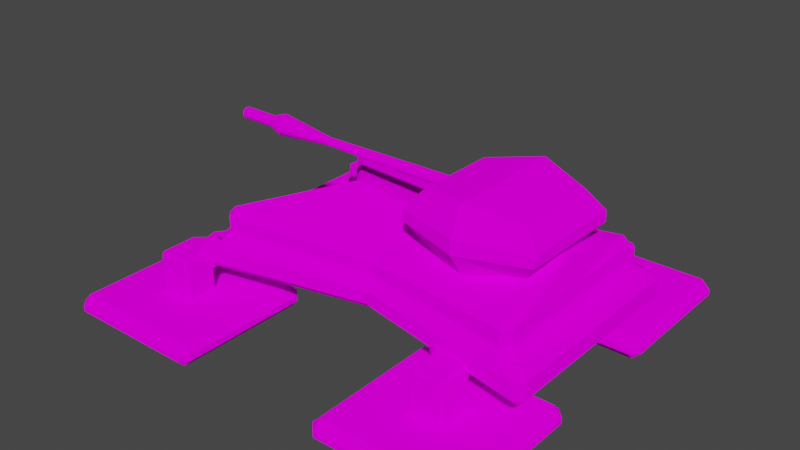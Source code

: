 # Source: tank_1.blend  (saved by Blender 2.90.8; exported with 4.5.12 LTS)
import bpy
from mathutils import Matrix  # noqa: F401  (used for matrix-valued properties, if any)

bpy.ops.wm.read_factory_settings(use_empty=True)
scene = bpy.context.scene
scene.name = 'Scene'

# ---- collections
col_collection = bpy.data.collections.new('Collection'); scene.collection.children.link(col_collection)

# ---- images (referenced by path relative to the original .blend; pixels are not part of the script)
import os
ASSET_DIR = os.environ.get("B2B_ASSET_DIR", "")  # directory of the original .blend (textures are referenced by path, not embedded)
HERE = os.path.dirname(os.path.abspath(__file__))  # packed textures are extracted next to this script under _unpacked/

def load_image(name, relpath, width, height, colorspace="sRGB"):
    """Load a texture the original file referenced (path relative to the .blend, or extracted next to this script)."""
    p = next((c for c in (os.path.join(HERE, relpath), os.path.join(ASSET_DIR, relpath)) if relpath and os.path.exists(c)), "")
    if p:
        img = bpy.data.images.load(p, check_existing=True)
        img.name = name
    else:  # same state as the original file: an image datablock whose file is absent (Cycles renders it pink)
        img = bpy.data.images.new(name, width, height)
        img.source = "FILE"
        img.filepath = "//" + (relpath or name)
    img.colorspace_settings.name = colorspace
    return img
img_texturecolorsquares_png = load_image('texturecolorsquares.png', 'texturecolorsquares.png', 1024, 1024, 'sRGB')

# ---- materials (node trees are filled in below, after node groups)
mat_material = bpy.data.materials.new('Material')
mat_material.alpha_threshold = 0.0
mat_material.line_color = (0.0, 0.0, 0.0, 1.0)

# ---- material node trees
mat_material.use_nodes = True; mat_material.node_tree.nodes.clear()
_N = mat_material.node_tree.nodes; _L = mat_material.node_tree.links
n0 = _N.new('ShaderNodeOutputMaterial'); n0.name = 'Material Output'; n0.location = (300, 300)
n1 = _N.new('ShaderNodeBsdfDiffuse'); n1.name = 'Diffuse BSDF'; n1.location = (10, 300)
n1.inputs[1].default_value = 0.4
n2 = _N.new('ShaderNodeTexImage'); n2.name = 'Image Texture'; n2.location = (-280, 280)
n2.image = img_texturecolorsquares_png
_L.new(n1.outputs[0], n0.inputs[0])
_L.new(n2.outputs[0], n1.inputs[0])
n0.is_active_output = True

# ---- world
world_world = bpy.data.worlds.new('World'); scene.world = world_world
world_world.use_nodes = True; world_world.node_tree.nodes.clear()
_N = world_world.node_tree.nodes; _L = world_world.node_tree.links
n0 = _N.new('ShaderNodeOutputWorld'); n0.name = 'World Output'; n0.location = (300, 300)
n1 = _N.new('ShaderNodeBackground'); n1.name = 'Background'; n1.location = (10, 300)
n1.inputs[0].default_value = (0.05088, 0.05088, 0.05088, 1.0)
_L.new(n1.outputs[0], n0.inputs[0])
n0.is_active_output = True
world_world.color = (0.05088, 0.05088, 0.05088)
world_world.use_sun_shadow = False
world_world.sun_shadow_jitter_overblur = 0.0

# ---- meshes
me_cube_001 = bpy.data.meshes.new('Cube.001')
me_cube_001.from_pydata([(-9.497, 2.886, -2.748), (-9.497, 2.502, -2.364), (-9.88, 2.886, -2.364), (-9.497, 2.502, -2.115), (-9.497, 2.886, -1.731), (-9.88, 2.886, -2.115), (-9.497, 8.741, -2.748), (-9.88, 8.741, -2.364), (-9.497, 9.124, -2.364), (-9.497, 8.741, -1.731), (-9.497, 9.124, -2.115), (-9.88, 8.741, -2.115), (-3.641, 2.886, -2.748), (-3.258, 2.886, -2.364), (-3.641, 2.502, -2.364), (-3.641, 2.886, -1.731), (-3.641, 2.502, -2.115), (-3.258, 2.886, -2.115), (-3.641, 8.741, -2.748), (-3.641, 9.124, -2.364), (-3.258, 8.741, -2.364), (-3.641, 8.741, -1.731), (-3.258, 8.741, -2.115), (-3.641, 9.124, -2.115), (-4.011, 3.486, -0.5454), (-5.571, 3.486, -0.5454), (-4.011, 3.486, 0.1811), (-5.571, 3.486, 0.1811), (-5.937, 5.034, -1.583), (-5.642, 4.886, -1.731), (-5.789, 5.181, -1.583), (-5.937, 6.593, -1.583), (-5.789, 6.445, -1.583), (-5.642, 6.741, -1.731), (-7.349, 6.445, -1.583), (-7.201, 6.593, -1.583), (-7.496, 6.741, -1.731), (-7.349, 5.181, -1.583), (-7.496, 4.886, -1.731), (-7.201, 5.034, -1.583), (-7.349, 5.181, -0.3978), (-7.349, 5.181, -0.693), (-7.201, 5.034, -0.693), (-7.22, 4.921, -0.5454), (-7.349, 6.445, -0.3978), (-7.201, 6.593, -0.3978), (-7.201, 6.593, -0.693), (-7.349, 6.445, -0.693), (-5.937, 5.034, -0.693), (-5.789, 5.181, -0.693), (-5.789, 5.181, -0.3978), (-5.66, 4.921, -0.5454), (-5.937, 6.593, -0.3978), (-5.789, 6.445, -0.3978), (-5.789, 6.445, -0.693), (-5.937, 6.593, -0.693), (-7.349, 5.181, 0.03344), (-7.22, 4.921, 0.1811), (-7.201, 5.181, 0.1811), (-7.349, 6.445, 0.03344), (-7.201, 6.445, 0.1811), (-7.201, 6.593, 0.03344), (-5.66, 4.921, 0.1811), (-5.789, 5.181, 0.03344), (-5.937, 5.181, 0.1811), (-5.937, 6.593, 0.03344), (-5.937, 6.445, 0.1811), (-5.789, 6.445, 0.03344)], [], [(14, 16, 3, 1), (20, 22, 17, 13), (9, 4, 38, 36), (34, 37, 41, 47), (2, 5, 11, 7), (8, 10, 23, 19), (0, 1, 2), (3, 4, 5), (6, 7, 8), (9, 10, 11), (12, 13, 14), (15, 16, 17), (18, 19, 20), (21, 22, 23), (6, 0, 2, 7), (1, 3, 5, 2), (4, 9, 11, 5), (10, 8, 7, 11), (18, 6, 8, 19), (9, 21, 23, 10), (22, 20, 19, 23), (12, 18, 20, 13), (21, 15, 17, 22), (16, 14, 13, 17), (0, 12, 14, 1), (15, 4, 3, 16), (6, 18, 12, 0), (30, 32, 54, 49), (4, 15, 29, 38), (31, 35, 46, 55), (52, 45, 61, 65), (44, 40, 56, 59), (39, 28, 48, 42), (21, 9, 36, 33), (62, 57, 27, 26), (50, 53, 67, 63), (57, 43, 25, 27), (51, 62, 26, 24), (25, 24, 26, 27), (66, 60, 58, 64), (43, 51, 24, 25), (28, 29, 30), (31, 32, 33), (34, 35, 36), (37, 38, 39), (40, 41, 42, 43), (44, 45, 46, 47), (48, 49, 50, 51), (52, 53, 54, 55), (56, 57, 58), (59, 60, 61), (62, 63, 64), (65, 66, 67), (37, 34, 36, 38), (28, 39, 38, 29), (35, 31, 33, 36), (32, 30, 29, 33), (40, 44, 47, 41), (51, 43, 42, 48), (45, 52, 55, 46), (53, 50, 49, 54), (34, 47, 46, 35), (54, 32, 31, 55), (39, 42, 41, 37), (48, 28, 30, 49), (58, 60, 59, 56), (64, 58, 57, 62), (60, 66, 65, 61), (66, 64, 63, 67), (50, 63, 62, 51), (56, 40, 43, 57), (44, 59, 61, 45), (67, 53, 52, 65), (15, 21, 33, 29)])
_uv = me_cube_001.uv_layers.new(name='UVMap')
_uv.uv.foreach_set('vector', [0.7204, 0.5285, 0.9243, 0.5285, 0.9243, 0.7324, 0.7204, 0.7324, 0.7204, 0.5285, 0.9243, 0.5285, 0.9243, 0.7324, 0.7204, 0.7324, 0.7204, 0.5285, 0.9243, 0.5285, 0.9243, 0.7324, 0.7204, 0.7324, 0.7204, 0.5285, 0.9243, 0.5285, 0.9243, 0.7324, 0.7204, 0.7324, 0.7204, 0.5285, 0.9243, 0.5285, 0.9243, 0.7324, 0.7204, 0.7324, 0.7204, 0.5285, 0.9243, 0.5285, 0.9243, 0.7324, 0.7204, 0.7324, 0.7204, 0.5285, 0.9243, 0.5285, 0.9243, 0.7324, 0.7204, 0.5285, 0.9243, 0.5285, 0.9243, 0.7324, 0.7204, 0.5285, 0.9243, 0.5285, 0.9243, 0.7324, 0.7204, 0.5285, 0.9243, 0.5285, 0.9243, 0.7324, 0.7204, 0.5285, 0.9243, 0.5285, 0.9243, 0.7324, 0.7204, 0.5285, 0.9243, 0.5285, 0.9243, 0.7324, 0.7204, 0.5285, 0.9243, 0.5285, 0.9243, 0.7324, 0.7204, 0.5285, 0.9243, 0.5285, 0.9243, 0.7324, 0.7204, 0.5285, 0.9243, 0.5285, 0.9243, 0.7324, 0.7204, 0.7324, 0.7204, 0.5285, 0.9243, 0.5285, 0.9243, 0.7324, 0.7204, 0.7324, 0.7204, 0.5285, 0.9243, 0.5285, 0.9243, 0.7324, 0.7204, 0.7324, 0.7204, 0.5285, 0.9243, 0.5285, 0.9243, 0.7324, 0.7204, 0.7324, 0.7204, 0.5285, 0.9243, 0.5285, 0.9243, 0.7324, 0.7204, 0.7324, 0.7204, 0.5285, 0.9243, 0.5285, 0.9243, 0.7324, 0.7204, 0.7324, 0.7204, 0.5285, 0.9243, 0.5285, 0.9243, 0.7324, 0.7204, 0.7324, 0.7204, 0.5285, 0.9243, 0.5285, 0.9243, 0.7324, 0.7204, 0.7324, 0.7204, 0.5285, 0.9243, 0.5285, 0.9243, 0.7324, 0.7204, 0.7324, 0.7204, 0.5285, 0.9243, 0.5285, 0.9243, 0.7324, 0.7204, 0.7324, 0.7204, 0.5285, 0.9243, 0.5285, 0.9243, 0.7324, 0.7204, 0.7324, 0.7204, 0.5285, 0.9243, 0.5285, 0.9243, 0.7324, 0.7204, 0.7324, 0.7204, 0.5285, 0.9243, 0.5285, 0.9243, 0.7324, 0.7204, 0.7324, 0.7204, 0.5285, 0.9243, 0.5285, 0.9243, 0.7324, 0.7204, 0.7324, 0.7204, 0.5285, 0.9243, 0.5285, 0.9243, 0.7324, 0.7204, 0.7324, 0.7204, 0.5285, 0.9243, 0.5285, 0.9243, 0.7324, 0.7204, 0.7324, 0.7204, 0.5285, 0.9243, 0.5285, 0.9243, 0.7324, 0.7204, 0.7324, 0.7204, 0.5285, 0.9243, 0.5285, 0.9243, 0.7324, 0.7204, 0.7324, 0.7204, 0.5285, 0.9243, 0.5285, 0.9243, 0.7324, 0.7204, 0.7324, 0.7204, 0.5285, 0.9243, 0.5285, 0.9243, 0.7324, 0.7204, 0.7324, 0.7204, 0.5285, 0.9243, 0.5285, 0.9243, 0.7324, 0.7204, 0.7324, 0.7204, 0.5285, 0.9243, 0.5285, 0.9243, 0.7324, 0.7204, 0.7324, 0.7204, 0.5285, 0.9243, 0.5285, 0.9243, 0.7324, 0.7204, 0.7324, 0.7204, 0.5285, 0.9243, 0.5285, 0.9243, 0.7324, 0.7204, 0.7324, 0.7204, 0.5285, 0.9243, 0.5285, 0.9243, 0.7324, 0.7204, 0.7324, 0.7204, 0.5285, 0.9243, 0.5285, 0.9243, 0.7324, 0.7204, 0.7324, 0.7204, 0.5285, 0.9243, 0.5285, 0.9243, 0.7324, 0.7204, 0.7324, 0.7204, 0.5285, 0.9243, 0.5285, 0.9243, 0.7324, 0.7204, 0.5285, 0.9243, 0.5285, 0.9243, 0.7324, 0.7204, 0.5285, 0.9243, 0.5285, 0.9243, 0.7324, 0.7204, 0.5285, 0.9243, 0.5285, 0.9243, 0.7324, 0.7204, 0.5285, 0.9243, 0.5285, 0.9243, 0.7324, 0.7204, 0.7324, 0.7204, 0.5285, 0.9243, 0.5285, 0.9243, 0.7324, 0.7204, 0.7324, 0.7204, 0.5285, 0.9243, 0.5285, 0.9243, 0.7324, 0.7204, 0.7324, 0.7204, 0.5285, 0.9243, 0.5285, 0.9243, 0.7324, 0.7204, 0.7324, 0.7204, 0.5285, 0.9243, 0.5285, 0.9243, 0.7324, 0.7204, 0.5285, 0.9243, 0.5285, 0.9243, 0.7324, 0.7204, 0.5285, 0.9243, 0.5285, 0.9243, 0.7324, 0.7204, 0.5285, 0.9243, 0.5285, 0.9243, 0.7324, 0.7204, 0.5285, 0.9243, 0.5285, 0.9243, 0.7324, 0.7204, 0.7324, 0.7204, 0.5285, 0.9243, 0.5285, 0.9243, 0.7324, 0.7204, 0.7324, 0.7204, 0.5285, 0.9243, 0.5285, 0.9243, 0.7324, 0.7204, 0.7324, 0.7204, 0.5285, 0.9243, 0.5285, 0.9243, 0.7324, 0.7204, 0.7324, 0.7204, 0.5285, 0.9243, 0.5285, 0.9243, 0.7324, 0.7204, 0.7324, 0.7204, 0.5285, 0.9243, 0.5285, 0.9243, 0.7324, 0.7204, 0.7324, 0.7204, 0.5285, 0.9243, 0.5285, 0.9243, 0.7324, 0.7204, 0.7324, 0.7204, 0.5285, 0.9243, 0.5285, 0.9243, 0.7324, 0.7204, 0.7324, 0.7204, 0.5285, 0.9243, 0.5285, 0.9243, 0.7324, 0.7204, 0.7324, 0.7204, 0.5285, 0.9243, 0.5285, 0.9243, 0.7324, 0.7204, 0.7324, 0.7204, 0.5285, 0.9243, 0.5285, 0.9243, 0.7324, 0.7204, 0.7324, 0.7204, 0.5285, 0.9243, 0.5285, 0.9243, 0.7324, 0.7204, 0.7324, 0.7204, 0.5285, 0.9243, 0.5285, 0.9243, 0.7324, 0.7204, 0.7324, 0.7204, 0.5285, 0.9243, 0.5285, 0.9243, 0.7324, 0.7204, 0.7324, 0.7204, 0.5285, 0.9243, 0.5285, 0.9243, 0.7324, 0.7204, 0.7324, 0.7204, 0.5285, 0.9243, 0.5285, 0.9243, 0.7324, 0.7204, 0.7324, 0.7204, 0.5285, 0.9243, 0.5285, 0.9243, 0.7324, 0.7204, 0.7324, 0.7204, 0.5285, 0.9243, 0.5285, 0.9243, 0.7324, 0.7204, 0.7324, 0.7204, 0.5285, 0.9243, 0.5285, 0.9243, 0.7324, 0.7204, 0.7324, 0.7204, 0.5285, 0.9243, 0.5285, 0.9243, 0.7324, 0.7204, 0.7324, 0.7204, 0.5285, 0.9243, 0.5285, 0.9243, 0.7324, 0.7204, 0.7324])
me_cube_001.materials.append(mat_material)
me_cube_001.use_remesh_fix_poles = True
me_cube_001.use_remesh_preserve_attributes = False
me_cube_001.use_mirror_vertex_groups = False
me_cube_001.update()
me_cube_002 = bpy.data.meshes.new('Cube.002')
me_cube_002.from_pydata([(-5.879, -5.131, -0.5434), (-5.879, -5.464, -0.2101), (-6.212, -5.131, -0.2101), (-5.879, -5.464, 0.5228), (-5.024, -5.131, 0.856), (-5.879, -4.871, 0.856), (-6.212, -5.131, 0.5228), (-5.879, 3.911, -0.5434), (-6.212, 3.911, -0.2101), (-5.879, 4.244, -0.2101), (-5.879, 3.651, 0.856), (-5.024, 3.911, 0.856), (-5.879, 4.244, 0.5228), (-6.212, 3.911, 0.5228), (9.395, -5.131, -0.5434), (9.728, -5.131, -0.2101), (9.395, -5.464, -0.2101), (9.395, -4.871, 0.856), (8.54, -5.131, 0.856), (9.395, -5.464, 0.5228), (9.728, -5.131, 0.5228), (9.395, 3.911, -0.5434), (9.395, 4.244, -0.2101), (9.728, 3.911, -0.2101), (8.54, 3.911, 0.856), (9.395, 3.651, 0.856), (9.728, 3.911, 0.5228), (9.395, 4.244, 0.5228), (-5.198, -4.513, 1.189), (-5.531, -4.659, 0.856), (-5.104, -5.18, 0.856), (-4.865, -4.846, 1.189), (-5.198, 3.293, 1.189), (-4.865, 3.626, 1.189), (-5.104, 3.96, 0.856), (-5.531, 3.439, 0.856), (8.381, 3.626, 1.189), (8.714, 3.293, 1.189), (9.047, 3.439, 0.856), (8.62, 3.96, 0.856), (8.714, -4.513, 1.189), (8.381, -4.846, 1.189), (8.62, -5.18, 0.856), (9.047, -4.659, 0.856), (-5.198, -4.513, 1.878), (-4.865, -4.846, 1.878), (-4.865, -4.513, 2.211), (-5.198, 3.293, 1.878), (-4.865, 3.293, 2.211), (-4.865, 3.626, 1.878), (8.381, 3.626, 1.878), (8.381, 3.293, 2.211), (8.714, 3.293, 1.878), (8.714, -4.513, 1.878), (8.381, -4.513, 2.211), (8.381, -4.846, 1.878), (-2.626, -0.5544, -0.5434), (-2.96, -0.5544, -0.2101), (-2.626, -0.5576, 0.856), (-2.96, -0.5544, 0.5228), (9.395, -0.5544, -0.5434), (9.728, -0.5544, -0.2101), (9.395, -0.5576, 0.856), (9.728, -0.5544, 0.5228), (-1.946, -0.562, 1.189), (-2.279, -0.5602, 0.856), (8.714, -0.562, 1.189), (9.047, -0.5602, 0.856), (-1.612, -0.562, 2.954), (-1.946, -0.562, 1.878), (8.381, -0.562, 2.954), (8.714, -0.562, 1.878), (1.805, 2.736, -0.1719), (1.805, 2.983, 0.07469), (1.805, 2.736, 0.8636), (1.805, 2.983, 0.617), (1.805, -3.953, -0.1719), (1.805, -4.2, 0.07469), (1.805, -3.953, 0.8636), (1.805, -4.2, 0.617), (1.805, 2.526, 1.11), (1.805, 2.773, 0.8636), (1.805, -3.743, 1.11), (1.805, -3.99, 0.8636), (1.805, 2.28, 1.866), (1.805, 2.526, 1.62), (1.805, -3.496, 1.866), (1.805, -3.743, 1.62), (3.008, -0.5673, -0.1719), (3.008, -0.573, 2.416)], [], [(77, 79, 3, 1), (74, 11, 34, 81), (62, 25, 38, 67), (58, 5, 29, 65), (57, 59, 13, 8), (64, 28, 44, 69), (89, 68, 46, 86), (78, 18, 42, 83), (73, 75, 27, 22), (61, 63, 20, 15), (82, 41, 55, 87), (80, 33, 49, 85), (66, 37, 52, 71), (0, 1, 2), (3, 4, 5, 6), (7, 8, 9), (10, 11, 12, 13), (14, 15, 16), (17, 18, 19, 20), (21, 22, 23), (24, 25, 26, 27), (28, 29, 30, 31), (32, 33, 34, 35), (36, 37, 38, 39), (40, 41, 42, 43), (44, 45, 46), (47, 48, 49), (50, 51, 52), (53, 54, 55), (56, 0, 2, 57), (1, 3, 6, 2), (58, 10, 13, 59), (12, 9, 8, 13), (72, 7, 9, 73), (74, 24, 27, 75), (26, 23, 22, 27), (60, 21, 23, 61), (62, 17, 20, 63), (19, 16, 15, 20), (76, 14, 16, 77), (78, 4, 3, 79), (64, 32, 35, 65), (80, 36, 39, 81), (66, 40, 43, 67), (82, 31, 30, 83), (24, 39, 38, 25), (42, 18, 17, 43), (4, 30, 29, 5), (34, 11, 10, 35), (68, 48, 47, 69), (84, 51, 50, 85), (70, 54, 53, 71), (86, 46, 45, 87), (36, 50, 52, 37), (55, 41, 40, 53), (31, 45, 44, 28), (49, 33, 32, 47), (88, 60, 14, 76), (72, 21, 60, 88), (51, 70, 71, 52), (46, 68, 69, 44), (37, 66, 67, 38), (28, 64, 65, 29), (25, 62, 63, 26), (14, 60, 61, 15), (5, 58, 59, 6), (7, 56, 57, 8), (40, 66, 71, 53), (23, 26, 63, 61), (84, 48, 68, 89), (32, 64, 69, 47), (2, 6, 59, 57), (10, 58, 65, 35), (17, 62, 67, 43), (51, 84, 89, 70), (7, 72, 88, 56), (56, 88, 76, 0), (54, 86, 87, 55), (48, 84, 85, 49), (41, 82, 83, 42), (33, 80, 81, 34), (18, 78, 79, 19), (0, 76, 77, 1), (11, 74, 75, 12), (21, 72, 73, 22), (36, 80, 85, 50), (31, 82, 87, 45), (9, 12, 75, 73), (4, 78, 83, 30), (70, 89, 86, 54), (24, 74, 81, 39), (16, 19, 79, 77)])
_uv = me_cube_002.uv_layers.new(name='UVMap')
_uv.uv.foreach_set('vector', [0.7866, 0.5815, 0.9829, 0.5815, 0.9829, 0.7779, 0.7866, 0.7779, 0.7866, 0.5815, 0.9829, 0.5815, 0.9829, 0.7779, 0.7866, 0.7779, 0.7866, 0.5815, 0.9829, 0.5815, 0.9829, 0.7779, 0.7866, 0.7779, 0.7866, 0.5815, 0.9829, 0.5815, 0.9829, 0.7779, 0.7866, 0.7779, 0.7866, 0.5815, 0.9829, 0.5815, 0.9829, 0.7779, 0.7866, 0.7779, 0.7866, 0.5815, 0.9829, 0.5815, 0.9829, 0.7779, 0.7866, 0.7779, 0.7866, 0.5815, 0.9829, 0.5815, 0.9829, 0.7779, 0.7866, 0.7779, 0.7866, 0.5815, 0.9829, 0.5815, 0.9829, 0.7779, 0.7866, 0.7779, 0.7866, 0.5815, 0.9829, 0.5815, 0.9829, 0.7779, 0.7866, 0.7779, 0.7866, 0.5815, 0.9829, 0.5815, 0.9829, 0.7779, 0.7866, 0.7779, 0.7866, 0.5815, 0.9829, 0.5815, 0.9829, 0.7779, 0.7866, 0.7779, 0.7866, 0.5815, 0.9829, 0.5815, 0.9829, 0.7779, 0.7866, 0.7779, 0.7866, 0.5815, 0.9829, 0.5815, 0.9829, 0.7779, 0.7866, 0.7779, 0.7866, 0.5815, 0.9829, 0.5815, 0.9829, 0.7779, 0.7866, 0.5815, 0.9829, 0.5815, 0.9829, 0.7779, 0.7866, 0.7779, 0.7866, 0.5815, 0.9829, 0.5815, 0.9829, 0.7779, 0.7866, 0.5815, 0.9829, 0.5815, 0.9829, 0.7779, 0.7866, 0.7779, 0.7866, 0.5815, 0.9829, 0.5815, 0.9829, 0.7779, 0.7866, 0.5815, 0.9829, 0.5815, 0.9829, 0.7779, 0.7866, 0.7779, 0.7866, 0.5815, 0.9829, 0.5815, 0.9829, 0.7779, 0.7866, 0.5815, 0.9829, 0.5815, 0.9829, 0.7779, 0.7866, 0.7779, 0.7866, 0.5815, 0.9829, 0.5815, 0.9829, 0.7779, 0.7866, 0.7779, 0.7866, 0.5815, 0.9829, 0.5815, 0.9829, 0.7779, 0.7866, 0.7779, 0.7866, 0.5815, 0.9829, 0.5815, 0.9829, 0.7779, 0.7866, 0.7779, 0.7866, 0.5815, 0.9829, 0.5815, 0.9829, 0.7779, 0.7866, 0.7779, 0.7866, 0.5815, 0.9829, 0.5815, 0.9829, 0.7779, 0.7866, 0.5815, 0.9829, 0.5815, 0.9829, 0.7779, 0.7866, 0.5815, 0.9829, 0.5815, 0.9829, 0.7779, 0.7866, 0.5815, 0.9829, 0.5815, 0.9829, 0.7779, 0.7866, 0.5815, 0.9829, 0.5815, 0.9829, 0.7779, 0.7866, 0.7779, 0.7866, 0.5815, 0.9829, 0.5815, 0.9829, 0.7779, 0.7866, 0.7779, 0.7866, 0.5815, 0.9829, 0.5815, 0.9829, 0.7779, 0.7866, 0.7779, 0.7866, 0.5815, 0.9829, 0.5815, 0.9829, 0.7779, 0.7866, 0.7779, 0.7866, 0.5815, 0.9829, 0.5815, 0.9829, 0.7779, 0.7866, 0.7779, 0.7866, 0.5815, 0.9829, 0.5815, 0.9829, 0.7779, 0.7866, 0.7779, 0.7866, 0.5815, 0.9829, 0.5815, 0.9829, 0.7779, 0.7866, 0.7779, 0.7866, 0.5815, 0.9829, 0.5815, 0.9829, 0.7779, 0.7866, 0.7779, 0.7866, 0.5815, 0.9829, 0.5815, 0.9829, 0.7779, 0.7866, 0.7779, 0.7866, 0.5815, 0.9829, 0.5815, 0.9829, 0.7779, 0.7866, 0.7779, 0.7866, 0.5815, 0.9829, 0.5815, 0.9829, 0.7779, 0.7866, 0.7779, 0.7866, 0.5815, 0.9829, 0.5815, 0.9829, 0.7779, 0.7866, 0.7779, 0.7866, 0.5815, 0.9829, 0.5815, 0.9829, 0.7779, 0.7866, 0.7779, 0.7866, 0.5815, 0.9829, 0.5815, 0.9829, 0.7779, 0.7866, 0.7779, 0.7866, 0.5815, 0.9829, 0.5815, 0.9829, 0.7779, 0.7866, 0.7779, 0.7866, 0.5815, 0.9829, 0.5815, 0.9829, 0.7779, 0.7866, 0.7779, 0.7866, 0.5815, 0.9829, 0.5815, 0.9829, 0.7779, 0.7866, 0.7779, 0.7866, 0.5815, 0.9829, 0.5815, 0.9829, 0.7779, 0.7866, 0.7779, 0.7866, 0.5815, 0.9829, 0.5815, 0.9829, 0.7779, 0.7866, 0.7779, 0.7866, 0.5815, 0.9829, 0.5815, 0.9829, 0.7779, 0.7866, 0.7779, 0.7866, 0.5815, 0.9829, 0.5815, 0.9829, 0.7779, 0.7866, 0.7779, 0.7866, 0.5815, 0.9829, 0.5815, 0.9829, 0.7779, 0.7866, 0.7779, 0.7866, 0.5815, 0.9829, 0.5815, 0.9829, 0.7779, 0.7866, 0.7779, 0.7866, 0.5815, 0.9829, 0.5815, 0.9829, 0.7779, 0.7866, 0.7779, 0.7866, 0.5815, 0.9829, 0.5815, 0.9829, 0.7779, 0.7866, 0.7779, 0.7866, 0.5815, 0.9829, 0.5815, 0.9829, 0.7779, 0.7866, 0.7779, 0.7866, 0.5815, 0.9829, 0.5815, 0.9829, 0.7779, 0.7866, 0.7779, 0.7866, 0.5815, 0.9829, 0.5815, 0.9829, 0.7779, 0.7866, 0.7779, 0.7866, 0.5815, 0.9829, 0.5815, 0.9829, 0.7779, 0.7866, 0.7779, 0.7866, 0.5815, 0.9829, 0.5815, 0.9829, 0.7779, 0.7866, 0.7779, 0.7866, 0.5815, 0.9829, 0.5815, 0.9829, 0.7779, 0.7866, 0.7779, 0.7866, 0.5815, 0.9829, 0.5815, 0.9829, 0.7779, 0.7866, 0.7779, 0.7866, 0.5815, 0.9829, 0.5815, 0.9829, 0.7779, 0.7866, 0.7779, 0.7866, 0.5815, 0.9829, 0.5815, 0.9829, 0.7779, 0.7866, 0.7779, 0.7866, 0.5815, 0.9829, 0.5815, 0.9829, 0.7779, 0.7866, 0.7779, 0.7866, 0.5815, 0.9829, 0.5815, 0.9829, 0.7779, 0.7866, 0.7779, 0.7866, 0.5815, 0.9829, 0.5815, 0.9829, 0.7779, 0.7866, 0.7779, 0.7866, 0.5815, 0.9829, 0.5815, 0.9829, 0.7779, 0.7866, 0.7779, 0.7866, 0.5815, 0.9829, 0.5815, 0.9829, 0.7779, 0.7866, 0.7779, 0.7866, 0.5815, 0.9829, 0.5815, 0.9829, 0.7779, 0.7866, 0.7779, 0.7866, 0.5815, 0.9829, 0.5815, 0.9829, 0.7779, 0.7866, 0.7779, 0.7866, 0.5815, 0.9829, 0.5815, 0.9829, 0.7779, 0.7866, 0.7779, 0.7866, 0.5815, 0.9829, 0.5815, 0.9829, 0.7779, 0.7866, 0.7779, 0.7866, 0.5815, 0.9829, 0.5815, 0.9829, 0.7779, 0.7866, 0.7779, 0.7866, 0.5815, 0.9829, 0.5815, 0.9829, 0.7779, 0.7866, 0.7779, 0.7866, 0.5815, 0.9829, 0.5815, 0.9829, 0.7779, 0.7866, 0.7779, 0.7866, 0.5815, 0.9829, 0.5815, 0.9829, 0.7779, 0.7866, 0.7779, 0.7866, 0.5815, 0.9829, 0.5815, 0.9829, 0.7779, 0.7866, 0.7779, 0.7866, 0.5815, 0.9829, 0.5815, 0.9829, 0.7779, 0.7866, 0.7779, 0.7866, 0.5815, 0.9829, 0.5815, 0.9829, 0.7779, 0.7866, 0.7779, 0.7866, 0.5815, 0.9829, 0.5815, 0.9829, 0.7779, 0.7866, 0.7779, 0.7866, 0.5815, 0.9829, 0.5815, 0.9829, 0.7779, 0.7866, 0.7779, 0.7866, 0.5815, 0.9829, 0.5815, 0.9829, 0.7779, 0.7866, 0.7779, 0.7866, 0.5815, 0.9829, 0.5815, 0.9829, 0.7779, 0.7866, 0.7779, 0.7866, 0.5815, 0.9829, 0.5815, 0.9829, 0.7779, 0.7866, 0.7779, 0.7866, 0.5815, 0.9829, 0.5815, 0.9829, 0.7779, 0.7866, 0.7779, 0.7866, 0.5815, 0.9829, 0.5815, 0.9829, 0.7779, 0.7866, 0.7779, 0.7866, 0.5815, 0.9829, 0.5815, 0.9829, 0.7779, 0.7866, 0.7779, 0.7866, 0.5815, 0.9829, 0.5815, 0.9829, 0.7779, 0.7866, 0.7779, 0.7866, 0.5815, 0.9829, 0.5815, 0.9829, 0.7779, 0.7866, 0.7779, 0.7866, 0.5815, 0.9829, 0.5815, 0.9829, 0.7779, 0.7866, 0.7779, 0.7866, 0.5815, 0.9829, 0.5815, 0.9829, 0.7779, 0.7866, 0.7779, 0.7866, 0.5815, 0.9829, 0.5815, 0.9829, 0.7779, 0.7866, 0.7779])
me_cube_002.materials.append(mat_material)
me_cube_002.use_remesh_fix_poles = True
me_cube_002.use_remesh_preserve_attributes = False
me_cube_002.use_mirror_vertex_groups = False
me_cube_002.update()
me_cube_003 = bpy.data.meshes.new('Cube.003')
me_cube_003.from_pydata([(3.927, -1.882, 2.329), (2.59, -2.967, 3.39), (3.927, 0.6598, 2.329), (2.59, 1.745, 3.39), (7.059, -1.882, 2.329), (8.396, -2.967, 3.39), (7.059, 0.6598, 2.329), (8.396, 1.745, 3.39), (3.454, 1.044, 2.329), (3.454, -2.266, 2.329), (2.59, -2.967, 3.39), (2.59, 1.745, 3.39), (7.532, 1.044, 2.329), (8.396, 1.745, 3.39), (7.532, -2.266, 2.329), (8.396, -2.967, 3.39), (2.59, -2.967, 3.859), (2.59, 1.745, 3.859), (8.396, 1.745, 3.859), (8.396, -2.967, 3.859), (3.197, -2.475, 4.682), (3.197, 1.252, 4.682), (7.79, 1.252, 4.682), (7.79, -2.475, 4.682), (-3.255, -0.6156, 4.036), (6.861, -0.6154, 3.866), (-3.255, -0.6506, 4.04), (6.861, -0.6775, 3.872), (-3.255, -0.6843, 4.05), (6.861, -0.7371, 3.89), (-3.255, -0.7154, 4.066), (6.861, -0.7921, 3.919), (-3.255, -0.7426, 4.089), (6.861, -0.8403, 3.959), (-3.255, -0.765, 4.116), (6.861, -0.8799, 4.007), (-3.255, -0.7816, 4.147), (6.861, -0.9093, 4.062), (-3.255, -0.7918, 4.181), (6.861, -0.9274, 4.122), (-3.255, -0.7952, 4.216), (6.861, -0.9335, 4.184), (-3.255, -0.7918, 4.251), (6.861, -0.9274, 4.246), (-3.255, -0.7816, 4.285), (6.861, -0.9093, 4.305), (-3.255, -0.765, 4.316), (6.861, -0.8799, 4.36), (-3.255, -0.7426, 4.343), (6.861, -0.8403, 4.409), (-3.255, -0.7154, 4.365), (6.861, -0.7921, 4.448), (-3.255, -0.6843, 4.382), (6.861, -0.7371, 4.478), (-3.255, -0.6506, 4.392), (6.861, -0.6775, 4.496), (-3.255, -0.6156, 4.395), (6.861, -0.6154, 4.502), (-3.255, -0.5805, 4.392), (6.861, -0.5534, 4.496), (-3.255, -0.5468, 4.382), (6.861, -0.4937, 4.478), (-3.255, -0.5158, 4.365), (6.861, -0.4387, 4.448), (-3.255, -0.4885, 4.343), (6.861, -0.3905, 4.409), (-3.255, -0.4662, 4.316), (6.861, -0.3509, 4.36), (-3.255, -0.4496, 4.285), (6.861, -0.3215, 4.305), (-3.255, -0.4394, 4.251), (6.861, -0.3034, 4.246), (-3.255, -0.4359, 4.216), (6.861, -0.2973, 4.184), (-3.255, -0.4394, 4.181), (6.861, -0.3034, 4.122), (-3.255, -0.4496, 4.147), (6.861, -0.3215, 4.062), (-3.255, -0.4662, 4.116), (6.861, -0.3509, 4.007), (-3.255, -0.4885, 4.089), (6.861, -0.3905, 3.959), (-3.255, -0.5158, 4.066), (6.861, -0.4387, 3.919), (-3.255, -0.5468, 4.05), (6.861, -0.4937, 3.89), (-3.255, -0.5805, 4.04), (6.861, -0.5534, 3.872), (-5.884, -0.6158, 3.809), (-5.884, -0.7061, 3.818), (-5.884, -0.7928, 3.844), (-5.884, -0.8728, 3.887), (-5.884, -0.9429, 3.944), (-5.884, -1.0, 4.014), (-5.884, -1.043, 4.094), (-5.884, -1.069, 4.181), (-5.884, -1.078, 4.271), (-5.884, -1.069, 4.362), (-5.884, -1.043, 4.448), (-5.884, -1.0, 4.528), (-5.884, -0.9429, 4.598), (-5.884, -0.8728, 4.656), (-5.884, -0.7928, 4.699), (-5.884, -0.7061, 4.725), (-5.884, -0.6158, 4.734), (-5.884, -0.5256, 4.725), (-5.884, -0.4389, 4.699), (-5.884, -0.3589, 4.656), (-5.884, -0.2888, 4.598), (-5.884, -0.2313, 4.528), (-5.884, -0.1886, 4.448), (-5.884, -0.1622, 4.362), (-5.884, -0.1534, 4.271), (-5.884, -0.1622, 4.181), (-5.884, -0.1886, 4.094), (-5.884, -0.2313, 4.014), (-5.884, -0.2888, 3.944), (-5.884, -0.3589, 3.887), (-5.884, -0.4389, 3.844), (-5.884, -0.5256, 3.818), (-6.48, -0.6158, 4.016), (-6.48, -0.6657, 4.021), (-6.48, -0.7136, 4.035), (-6.48, -0.7577, 4.059), (-6.48, -0.7965, 4.091), (-6.48, -0.8282, 4.129), (-6.48, -0.8518, 4.174), (-6.48, -0.8664, 4.221), (-6.48, -0.8713, 4.271), (-6.48, -0.8664, 4.321), (-6.48, -0.8518, 4.369), (-6.48, -0.8282, 4.413), (-6.48, -0.7965, 4.452), (-6.48, -0.7577, 4.484), (-6.48, -0.7136, 4.507), (-6.48, -0.6657, 4.522), (-6.48, -0.6158, 4.527), (-6.48, -0.566, 4.522), (-6.48, -0.5181, 4.507), (-6.48, -0.4739, 4.484), (-6.48, -0.4352, 4.452), (-6.48, -0.4035, 4.413), (-6.48, -0.3799, 4.369), (-6.48, -0.3653, 4.321), (-6.48, -0.3604, 4.271), (-6.48, -0.3653, 4.221), (-6.48, -0.3799, 4.174), (-6.48, -0.4035, 4.129), (-6.48, -0.4352, 4.091), (-6.48, -0.4739, 4.059), (-6.48, -0.5181, 4.035), (-6.48, -0.566, 4.021), (-8.101, -0.6158, 4.016), (-8.101, -0.6657, 4.021), (-8.101, -0.7136, 4.035), (-8.101, -0.7577, 4.059), (-8.101, -0.7965, 4.091), (-8.101, -0.8282, 4.129), (-8.101, -0.8518, 4.174), (-8.101, -0.8664, 4.221), (-8.101, -0.8713, 4.271), (-8.101, -0.8664, 4.321), (-8.101, -0.8518, 4.369), (-8.101, -0.8282, 4.413), (-8.101, -0.7965, 4.452), (-8.101, -0.7577, 4.484), (-8.101, -0.7136, 4.507), (-8.101, -0.6657, 4.522), (-8.101, -0.6158, 4.527), (-8.101, -0.566, 4.522), (-8.101, -0.5181, 4.507), (-8.101, -0.4739, 4.484), (-8.101, -0.4352, 4.452), (-8.101, -0.4035, 4.413), (-8.101, -0.3799, 4.369), (-8.101, -0.3653, 4.321), (-8.101, -0.3604, 4.271), (-8.101, -0.3653, 4.221), (-8.101, -0.3799, 4.174), (-8.101, -0.4035, 4.129), (-8.101, -0.4352, 4.091), (-8.101, -0.4739, 4.059), (-8.101, -0.5181, 4.035), (-8.101, -0.566, 4.021), (5.493, 1.697, 1.841), (5.493, 2.674, 3.321), (5.493, -2.919, 1.841), (5.493, -3.897, 3.321), (5.493, 2.674, 3.976), (5.493, -3.897, 3.976), (5.493, 1.988, 5.123), (5.493, -3.21, 5.123)], [], [(0, 2, 3, 1), (2, 6, 7, 3), (6, 4, 5, 7), (4, 0, 1, 5), (2, 0, 4, 6), (7, 5, 1, 3), (9, 10, 11, 8), (184, 185, 13, 12), (12, 13, 15, 14), (186, 187, 10, 9), (184, 12, 14, 186), (15, 13, 18, 19), (189, 19, 23, 191), (11, 10, 16, 17), (187, 15, 19, 189), (185, 11, 17, 188), (190, 21, 20, 191), (188, 17, 21, 190), (19, 18, 22, 23), (17, 16, 20, 21), (24, 25, 27, 26), (26, 27, 29, 28), (28, 29, 31, 30), (30, 31, 33, 32), (32, 33, 35, 34), (34, 35, 37, 36), (36, 37, 39, 38), (38, 39, 41, 40), (40, 41, 43, 42), (42, 43, 45, 44), (44, 45, 47, 46), (46, 47, 49, 48), (48, 49, 51, 50), (50, 51, 53, 52), (52, 53, 55, 54), (54, 55, 57, 56), (56, 57, 59, 58), (58, 59, 61, 60), (60, 61, 63, 62), (62, 63, 65, 64), (64, 65, 67, 66), (66, 67, 69, 68), (68, 69, 71, 70), (70, 71, 73, 72), (72, 73, 75, 74), (74, 75, 77, 76), (76, 77, 79, 78), (78, 79, 81, 80), (80, 81, 83, 82), (82, 83, 85, 84), (27, 25, 87, 85, 83, 81, 79, 77, 75, 73, 71, 69, 67, 65, 63, 61, 59, 57, 55, 53, 51, 49, 47, 45, 43, 41, 39, 37, 35, 33, 31, 29), (84, 85, 87, 86), (86, 87, 25, 24), (26, 28, 90, 89), (103, 104, 136, 135), (44, 46, 99, 98), (62, 64, 108, 107), (80, 82, 117, 116), (36, 38, 95, 94), (54, 56, 104, 103), (72, 74, 113, 112), (28, 30, 91, 90), (46, 48, 100, 99), (64, 66, 109, 108), (82, 84, 118, 117), (38, 40, 96, 95), (56, 58, 105, 104), (74, 76, 114, 113), (30, 32, 92, 91), (48, 50, 101, 100), (66, 68, 110, 109), (84, 86, 119, 118), (40, 42, 97, 96), (58, 60, 106, 105), (76, 78, 115, 114), (32, 34, 93, 92), (50, 52, 102, 101), (68, 70, 111, 110), (24, 26, 89, 88), (86, 24, 88, 119), (42, 44, 98, 97), (60, 62, 107, 106), (78, 80, 116, 115), (34, 36, 94, 93), (52, 54, 103, 102), (70, 72, 112, 111), (138, 139, 171, 170), (90, 91, 123, 122), (117, 118, 150, 149), (104, 105, 137, 136), (91, 92, 124, 123), (118, 119, 151, 150), (105, 106, 138, 137), (92, 93, 125, 124), (119, 88, 120, 151), (106, 107, 139, 138), (93, 94, 126, 125), (107, 108, 140, 139), (94, 95, 127, 126), (108, 109, 141, 140), (95, 96, 128, 127), (109, 110, 142, 141), (96, 97, 129, 128), (110, 111, 143, 142), (97, 98, 130, 129), (111, 112, 144, 143), (98, 99, 131, 130), (112, 113, 145, 144), (99, 100, 132, 131), (113, 114, 146, 145), (100, 101, 133, 132), (114, 115, 147, 146), (101, 102, 134, 133), (88, 89, 121, 120), (115, 116, 148, 147), (102, 103, 135, 134), (89, 90, 122, 121), (116, 117, 149, 148), (152, 153, 154, 155, 156, 157, 158, 159, 160, 161, 162, 163, 164, 165, 166, 167, 168, 169, 170, 171, 172, 173, 174, 175, 176, 177, 178, 179, 180, 181, 182, 183), (125, 126, 158, 157), (139, 140, 172, 171), (126, 127, 159, 158), (140, 141, 173, 172), (127, 128, 160, 159), (141, 142, 174, 173), (128, 129, 161, 160), (142, 143, 175, 174), (129, 130, 162, 161), (143, 144, 176, 175), (130, 131, 163, 162), (144, 145, 177, 176), (131, 132, 164, 163), (145, 146, 178, 177), (132, 133, 165, 164), (146, 147, 179, 178), (133, 134, 166, 165), (120, 121, 153, 152), (147, 148, 180, 179), (134, 135, 167, 166), (121, 122, 154, 153), (148, 149, 181, 180), (135, 136, 168, 167), (122, 123, 155, 154), (149, 150, 182, 181), (136, 137, 169, 168), (123, 124, 156, 155), (150, 151, 183, 182), (137, 138, 170, 169), (124, 125, 157, 156), (151, 120, 152, 183), (18, 188, 190, 22), (22, 190, 191, 23), (13, 185, 188, 18), (10, 187, 189, 16), (16, 189, 191, 20), (8, 184, 186, 9), (14, 15, 187, 186), (8, 11, 185, 184)])
_uv = me_cube_003.uv_layers.new(name='UVMap')
_uv.uv.foreach_set('vector', [0.7666, 0.5604, 0.9697, 0.5604, 0.9697, 0.7635, 0.7666, 0.7635, 0.7666, 0.5604, 0.9697, 0.5604, 0.9697, 0.7635, 0.7666, 0.7635, 0.7666, 0.5604, 0.9697, 0.5604, 0.9697, 0.7635, 0.7666, 0.7635, 0.7666, 0.5604, 0.9697, 0.5604, 0.9697, 0.7635, 0.7666, 0.7635, 0.7666, 0.5604, 0.9697, 0.5604, 0.9697, 0.7635, 0.7666, 0.7635, 0.7666, 0.5604, 0.9697, 0.5604, 0.9697, 0.7635, 0.7666, 0.7635, 0.7666, 0.5604, 0.9697, 0.5604, 0.9697, 0.7635, 0.7666, 0.7635, 0.7666, 0.5604, 0.9697, 0.5604, 0.9697, 0.7635, 0.7666, 0.7635, 0.7666, 0.5604, 0.9697, 0.5604, 0.9697, 0.7635, 0.7666, 0.7635, 0.7666, 0.5604, 0.9697, 0.5604, 0.9697, 0.7635, 0.7666, 0.7635, 0.7666, 0.5604, 0.9697, 0.5604, 0.9697, 0.7635, 0.7666, 0.7635, 0.7666, 0.5604, 0.9697, 0.5604, 0.9697, 0.7635, 0.7666, 0.7635, 0.7666, 0.5604, 0.9697, 0.5604, 0.9697, 0.7635, 0.7666, 0.7635, 0.7666, 0.5604, 0.9697, 0.5604, 0.9697, 0.7635, 0.7666, 0.7635, 0.7666, 0.5604, 0.9697, 0.5604, 0.9697, 0.7635, 0.7666, 0.7635, 0.7666, 0.5604, 0.9697, 0.5604, 0.9697, 0.7635, 0.7666, 0.7635, 0.7666, 0.5604, 0.9697, 0.5604, 0.9697, 0.7635, 0.7666, 0.7635, 0.7666, 0.5604, 0.9697, 0.5604, 0.9697, 0.7635, 0.7666, 0.7635, 0.7666, 0.5604, 0.9697, 0.5604, 0.9697, 0.7635, 0.7666, 0.7635, 0.7666, 0.5604, 0.9697, 0.5604, 0.9697, 0.7635, 0.7666, 0.7635, 0.7666, 0.5604, 0.9697, 0.5604, 0.9697, 0.7635, 0.7666, 0.7635, 0.7666, 0.5604, 0.9697, 0.5604, 0.9697, 0.7635, 0.7666, 0.7635, 0.7666, 0.5604, 0.9697, 0.5604, 0.9697, 0.7635, 0.7666, 0.7635, 0.7666, 0.5604, 0.9697, 0.5604, 0.9697, 0.7635, 0.7666, 0.7635, 0.7666, 0.5604, 0.9697, 0.5604, 0.9697, 0.7635, 0.7666, 0.7635, 0.7666, 0.5604, 0.9697, 0.5604, 0.9697, 0.7635, 0.7666, 0.7635, 0.7666, 0.5604, 0.9697, 0.5604, 0.9697, 0.7635, 0.7666, 0.7635, 0.7666, 0.5604, 0.9697, 0.5604, 0.9697, 0.7635, 0.7666, 0.7635, 0.7666, 0.5604, 0.9697, 0.5604, 0.9697, 0.7635, 0.7666, 0.7635, 0.7666, 0.5604, 0.9697, 0.5604, 0.9697, 0.7635, 0.7666, 0.7635, 0.7666, 0.5604, 0.9697, 0.5604, 0.9697, 0.7635, 0.7666, 0.7635, 0.7666, 0.5604, 0.9697, 0.5604, 0.9697, 0.7635, 0.7666, 0.7635, 0.7666, 0.5604, 0.9697, 0.5604, 0.9697, 0.7635, 0.7666, 0.7635, 0.7666, 0.5604, 0.9697, 0.5604, 0.9697, 0.7635, 0.7666, 0.7635, 0.7666, 0.5604, 0.9697, 0.5604, 0.9697, 0.7635, 0.7666, 0.7635, 0.7666, 0.5604, 0.9697, 0.5604, 0.9697, 0.7635, 0.7666, 0.7635, 0.7666, 0.5604, 0.9697, 0.5604, 0.9697, 0.7635, 0.7666, 0.7635, 0.7666, 0.5604, 0.9697, 0.5604, 0.9697, 0.7635, 0.7666, 0.7635, 0.7666, 0.5604, 0.9697, 0.5604, 0.9697, 0.7635, 0.7666, 0.7635, 0.7666, 0.5604, 0.9697, 0.5604, 0.9697, 0.7635, 0.7666, 0.7635, 0.7666, 0.5604, 0.9697, 0.5604, 0.9697, 0.7635, 0.7666, 0.7635, 0.7666, 0.5604, 0.9697, 0.5604, 0.9697, 0.7635, 0.7666, 0.7635, 0.7666, 0.5604, 0.9697, 0.5604, 0.9697, 0.7635, 0.7666, 0.7635, 0.7666, 0.5604, 0.9697, 0.5604, 0.9697, 0.7635, 0.7666, 0.7635, 0.7666, 0.5604, 0.9697, 0.5604, 0.9697, 0.7635, 0.7666, 0.7635, 0.7666, 0.5604, 0.9697, 0.5604, 0.9697, 0.7635, 0.7666, 0.7635, 0.7666, 0.5604, 0.9697, 0.5604, 0.9697, 0.7635, 0.7666, 0.7635, 0.7666, 0.5604, 0.9697, 0.5604, 0.9697, 0.7635, 0.7666, 0.7635, 0.7666, 0.5604, 0.9697, 0.5604, 0.9697, 0.7635, 0.7666, 0.7635, 0.7666, 0.5604, 0.9697, 0.5604, 0.9697, 0.7635, 0.7666, 0.7635, 0.8681, 0.7635, 0.8879, 0.7616, 0.907, 0.7558, 0.9245, 0.7464, 0.9399, 0.7338, 0.9525, 0.7184, 0.9619, 0.7008, 0.9677, 0.6818, 0.9697, 0.662, 0.9677, 0.6422, 0.9619, 0.6231, 0.9525, 0.6056, 0.9399, 0.5902, 0.9245, 0.5776, 0.907, 0.5682, 0.8879, 0.5624, 0.8681, 0.5604, 0.8483, 0.5624, 0.8293, 0.5682, 0.8117, 0.5776, 0.7963, 0.5902, 0.7837, 0.6056, 0.7743, 0.6231, 0.7685, 0.6422, 0.7666, 0.662, 0.7685, 0.6818, 0.7743, 0.7008, 0.7837, 0.7184, 0.7963, 0.7338, 0.8117, 0.7464, 0.8293, 0.7558, 0.8483, 0.7616, 0.7666, 0.5604, 0.9697, 0.5604, 0.9697, 0.7635, 0.7666, 0.7635, 0.7666, 0.5604, 0.9697, 0.5604, 0.9697, 0.7635, 0.7666, 0.7635, 0.7666, 0.5604, 0.9697, 0.5604, 0.9697, 0.7635, 0.7666, 0.7635, 0.7666, 0.5604, 0.9697, 0.5604, 0.9697, 0.7635, 0.7666, 0.7635, 0.7666, 0.5604, 0.9697, 0.5604, 0.9697, 0.7635, 0.7666, 0.7635, 0.7666, 0.5604, 0.9697, 0.5604, 0.9697, 0.7635, 0.7666, 0.7635, 0.7666, 0.5604, 0.9697, 0.5604, 0.9697, 0.7635, 0.7666, 0.7635, 0.7666, 0.5604, 0.9697, 0.5604, 0.9697, 0.7635, 0.7666, 0.7635, 0.7666, 0.5604, 0.9697, 0.5604, 0.9697, 0.7635, 0.7666, 0.7635, 0.7666, 0.5604, 0.9697, 0.5604, 0.9697, 0.7635, 0.7666, 0.7635, 0.7666, 0.5604, 0.9697, 0.5604, 0.9697, 0.7635, 0.7666, 0.7635, 0.7666, 0.5604, 0.9697, 0.5604, 0.9697, 0.7635, 0.7666, 0.7635, 0.7666, 0.5604, 0.9697, 0.5604, 0.9697, 0.7635, 0.7666, 0.7635, 0.7666, 0.5604, 0.9697, 0.5604, 0.9697, 0.7635, 0.7666, 0.7635, 0.7666, 0.5604, 0.9697, 0.5604, 0.9697, 0.7635, 0.7666, 0.7635, 0.7666, 0.5604, 0.9697, 0.5604, 0.9697, 0.7635, 0.7666, 0.7635, 0.7666, 0.5604, 0.9697, 0.5604, 0.9697, 0.7635, 0.7666, 0.7635, 0.7666, 0.5604, 0.9697, 0.5604, 0.9697, 0.7635, 0.7666, 0.7635, 0.7666, 0.5604, 0.9697, 0.5604, 0.9697, 0.7635, 0.7666, 0.7635, 0.7666, 0.5604, 0.9697, 0.5604, 0.9697, 0.7635, 0.7666, 0.7635, 0.7666, 0.5604, 0.9697, 0.5604, 0.9697, 0.7635, 0.7666, 0.7635, 0.7666, 0.5604, 0.9697, 0.5604, 0.9697, 0.7635, 0.7666, 0.7635, 0.7666, 0.5604, 0.9697, 0.5604, 0.9697, 0.7635, 0.7666, 0.7635, 0.7666, 0.5604, 0.9697, 0.5604, 0.9697, 0.7635, 0.7666, 0.7635, 0.7666, 0.5604, 0.9697, 0.5604, 0.9697, 0.7635, 0.7666, 0.7635, 0.7666, 0.5604, 0.9697, 0.5604, 0.9697, 0.7635, 0.7666, 0.7635, 0.7666, 0.5604, 0.9697, 0.5604, 0.9697, 0.7635, 0.7666, 0.7635, 0.7666, 0.5604, 0.9697, 0.5604, 0.9697, 0.7635, 0.7666, 0.7635, 0.7666, 0.5604, 0.9697, 0.5604, 0.9697, 0.7635, 0.7666, 0.7635, 0.7666, 0.5604, 0.9697, 0.5604, 0.9697, 0.7635, 0.7666, 0.7635, 0.7666, 0.5604, 0.9697, 0.5604, 0.9697, 0.7635, 0.7666, 0.7635, 0.7666, 0.5604, 0.9697, 0.5604, 0.9697, 0.7635, 0.7666, 0.7635, 0.7666, 0.5604, 0.9697, 0.5604, 0.9697, 0.7635, 0.7666, 0.7635, 0.7666, 0.5604, 0.9697, 0.5604, 0.9697, 0.7635, 0.7666, 0.7635, 0.7666, 0.5604, 0.9697, 0.5604, 0.9697, 0.7635, 0.7666, 0.7635, 0.7666, 0.5604, 0.9697, 0.5604, 0.9697, 0.7635, 0.7666, 0.7635, 0.7666, 0.5604, 0.9697, 0.5604, 0.9697, 0.7635, 0.7666, 0.7635, 0.7666, 0.5604, 0.9697, 0.5604, 0.9697, 0.7635, 0.7666, 0.7635, 0.7666, 0.5604, 0.9697, 0.5604, 0.9697, 0.7635, 0.7666, 0.7635, 0.7666, 0.5604, 0.9697, 0.5604, 0.9697, 0.7635, 0.7666, 0.7635, 0.7666, 0.5604, 0.9697, 0.5604, 0.9697, 0.7635, 0.7666, 0.7635, 0.7666, 0.5604, 0.9697, 0.5604, 0.9697, 0.7635, 0.7666, 0.7635, 0.7666, 0.5604, 0.9697, 0.5604, 0.9697, 0.7635, 0.7666, 0.7635, 0.7666, 0.5604, 0.9697, 0.5604, 0.9697, 0.7635, 0.7666, 0.7635, 0.7666, 0.5604, 0.9697, 0.5604, 0.9697, 0.7635, 0.7666, 0.7635, 0.7666, 0.5604, 0.9697, 0.5604, 0.9697, 0.7635, 0.7666, 0.7635, 0.7666, 0.5604, 0.9697, 0.5604, 0.9697, 0.7635, 0.7666, 0.7635, 0.7666, 0.5604, 0.9697, 0.5604, 0.9697, 0.7635, 0.7666, 0.7635, 0.7666, 0.5604, 0.9697, 0.5604, 0.9697, 0.7635, 0.7666, 0.7635, 0.7666, 0.5604, 0.9697, 0.5604, 0.9697, 0.7635, 0.7666, 0.7635, 0.7666, 0.5604, 0.9697, 0.5604, 0.9697, 0.7635, 0.7666, 0.7635, 0.7666, 0.5604, 0.9697, 0.5604, 0.9697, 0.7635, 0.7666, 0.7635, 0.7666, 0.5604, 0.9697, 0.5604, 0.9697, 0.7635, 0.7666, 0.7635, 0.7666, 0.5604, 0.9697, 0.5604, 0.9697, 0.7635, 0.7666, 0.7635, 0.7666, 0.5604, 0.9697, 0.5604, 0.9697, 0.7635, 0.7666, 0.7635, 0.7666, 0.5604, 0.9697, 0.5604, 0.9697, 0.7635, 0.7666, 0.7635, 0.7666, 0.5604, 0.9697, 0.5604, 0.9697, 0.7635, 0.7666, 0.7635, 0.7666, 0.5604, 0.9697, 0.5604, 0.9697, 0.7635, 0.7666, 0.7635, 0.7666, 0.5604, 0.9697, 0.5604, 0.9697, 0.7635, 0.7666, 0.7635, 0.7666, 0.5604, 0.9697, 0.5604, 0.9697, 0.7635, 0.7666, 0.7635, 0.7666, 0.5604, 0.9697, 0.5604, 0.9697, 0.7635, 0.7666, 0.7635, 0.7666, 0.5604, 0.9697, 0.5604, 0.9697, 0.7635, 0.7666, 0.7635, 0.7666, 0.5604, 0.9697, 0.5604, 0.9697, 0.7635, 0.7666, 0.7635, 0.7666, 0.5604, 0.9697, 0.5604, 0.9697, 0.7635, 0.7666, 0.7635, 0.7666, 0.5604, 0.9697, 0.5604, 0.9697, 0.7635, 0.7666, 0.7635, 0.7666, 0.5604, 0.9697, 0.5604, 0.9697, 0.7635, 0.7666, 0.7635, 0.7666, 0.5604, 0.9697, 0.5604, 0.9697, 0.7635, 0.7666, 0.7635, 0.8681, 0.7635, 0.8879, 0.7616, 0.907, 0.7558, 0.9245, 0.7464, 0.9399, 0.7338, 0.9525, 0.7184, 0.9619, 0.7008, 0.9677, 0.6818, 0.9697, 0.662, 0.9677, 0.6422, 0.9619, 0.6231, 0.9525, 0.6056, 0.9399, 0.5902, 0.9245, 0.5776, 0.907, 0.5682, 0.8879, 0.5624, 0.8681, 0.5604, 0.8483, 0.5624, 0.8293, 0.5682, 0.8117, 0.5776, 0.7963, 0.5902, 0.7837, 0.6056, 0.7743, 0.6231, 0.7685, 0.6422, 0.7666, 0.662, 0.7685, 0.6818, 0.7743, 0.7008, 0.7837, 0.7184, 0.7963, 0.7338, 0.8117, 0.7464, 0.8293, 0.7558, 0.8483, 0.7616, 0.7666, 0.5604, 0.9697, 0.5604, 0.9697, 0.7635, 0.7666, 0.7635, 0.7666, 0.5604, 0.9697, 0.5604, 0.9697, 0.7635, 0.7666, 0.7635, 0.7666, 0.5604, 0.9697, 0.5604, 0.9697, 0.7635, 0.7666, 0.7635, 0.7666, 0.5604, 0.9697, 0.5604, 0.9697, 0.7635, 0.7666, 0.7635, 0.7666, 0.5604, 0.9697, 0.5604, 0.9697, 0.7635, 0.7666, 0.7635, 0.7666, 0.5604, 0.9697, 0.5604, 0.9697, 0.7635, 0.7666, 0.7635, 0.7666, 0.5604, 0.9697, 0.5604, 0.9697, 0.7635, 0.7666, 0.7635, 0.7666, 0.5604, 0.9697, 0.5604, 0.9697, 0.7635, 0.7666, 0.7635, 0.7666, 0.5604, 0.9697, 0.5604, 0.9697, 0.7635, 0.7666, 0.7635, 0.7666, 0.5604, 0.9697, 0.5604, 0.9697, 0.7635, 0.7666, 0.7635, 0.7666, 0.5604, 0.9697, 0.5604, 0.9697, 0.7635, 0.7666, 0.7635, 0.7666, 0.5604, 0.9697, 0.5604, 0.9697, 0.7635, 0.7666, 0.7635, 0.7666, 0.5604, 0.9697, 0.5604, 0.9697, 0.7635, 0.7666, 0.7635, 0.7666, 0.5604, 0.9697, 0.5604, 0.9697, 0.7635, 0.7666, 0.7635, 0.7666, 0.5604, 0.9697, 0.5604, 0.9697, 0.7635, 0.7666, 0.7635, 0.7666, 0.5604, 0.9697, 0.5604, 0.9697, 0.7635, 0.7666, 0.7635, 0.7666, 0.5604, 0.9697, 0.5604, 0.9697, 0.7635, 0.7666, 0.7635, 0.7666, 0.5604, 0.9697, 0.5604, 0.9697, 0.7635, 0.7666, 0.7635, 0.7666, 0.5604, 0.9697, 0.5604, 0.9697, 0.7635, 0.7666, 0.7635, 0.7666, 0.5604, 0.9697, 0.5604, 0.9697, 0.7635, 0.7666, 0.7635, 0.7666, 0.5604, 0.9697, 0.5604, 0.9697, 0.7635, 0.7666, 0.7635, 0.7666, 0.5604, 0.9697, 0.5604, 0.9697, 0.7635, 0.7666, 0.7635, 0.7666, 0.5604, 0.9697, 0.5604, 0.9697, 0.7635, 0.7666, 0.7635, 0.7666, 0.5604, 0.9697, 0.5604, 0.9697, 0.7635, 0.7666, 0.7635, 0.7666, 0.5604, 0.9697, 0.5604, 0.9697, 0.7635, 0.7666, 0.7635, 0.7666, 0.5604, 0.9697, 0.5604, 0.9697, 0.7635, 0.7666, 0.7635, 0.7666, 0.5604, 0.9697, 0.5604, 0.9697, 0.7635, 0.7666, 0.7635, 0.7666, 0.5604, 0.9697, 0.5604, 0.9697, 0.7635, 0.7666, 0.7635, 0.7666, 0.5604, 0.9697, 0.5604, 0.9697, 0.7635, 0.7666, 0.7635, 0.7666, 0.5604, 0.9697, 0.5604, 0.9697, 0.7635, 0.7666, 0.7635, 0.7666, 0.5604, 0.9697, 0.5604, 0.9697, 0.7635, 0.7666, 0.7635, 0.7666, 0.5604, 0.9697, 0.5604, 0.9697, 0.7635, 0.7666, 0.7635, 0.7666, 0.5604, 0.9697, 0.5604, 0.9697, 0.7635, 0.7666, 0.7635, 0.7666, 0.5604, 0.9697, 0.5604, 0.9697, 0.7635, 0.7666, 0.7635, 0.7666, 0.5604, 0.9697, 0.5604, 0.9697, 0.7635, 0.7666, 0.7635, 0.7666, 0.5604, 0.9697, 0.5604, 0.9697, 0.7635, 0.7666, 0.7635, 0.7666, 0.5604, 0.9697, 0.5604, 0.9697, 0.7635, 0.7666, 0.7635, 0.7666, 0.5604, 0.9697, 0.5604, 0.9697, 0.7635, 0.7666, 0.7635, 0.7666, 0.5604, 0.9697, 0.5604, 0.9697, 0.7635, 0.7666, 0.7635])
me_cube_003.materials.append(mat_material)
me_cube_003.use_remesh_fix_poles = True
me_cube_003.use_remesh_preserve_attributes = False
me_cube_003.use_mirror_vertex_groups = False
me_cube_003.update()

# ---- objects
ob_cube = bpy.data.objects.new('Cube', me_cube_001)
ob_cube_001 = bpy.data.objects.new('Cube.001', me_cube_002)
ob_cube_002 = bpy.data.objects.new('Cube.002', me_cube_003)

# ---- transforms, parenting, visibility, modifiers, constraints
ob_cube.location = (0.0, 0.0, 0.0)
ob_cube.lineart.crease_threshold = 0.0
_m = ob_cube.modifiers.new('Mirror', 'MIRROR')
_m.use_axis = (True, True, False)
ob_cube_001.location = (0.0, 0.0, 0.0)
ob_cube_001.lineart.crease_threshold = 0.0
ob_cube_002.location = (0.0, 0.0, 0.0)
ob_cube_002.lineart.crease_threshold = 0.0

# ---- collection membership
col_collection.objects.link(ob_cube)
col_collection.objects.link(ob_cube_001)
col_collection.objects.link(ob_cube_002)

# ---- scene / render settings (as saved in the file)
scene.frame_start = 1; scene.frame_end = 250; scene.frame_set(1)
scene.render.engine = 'CYCLES'
scene.cycles.use_denoising = False
scene.cycles.samples = 128
scene.cycles.sampling_pattern = 'TABULATED_SOBOL'
scene.cycles.use_adaptive_sampling = False
scene.cycles.use_light_tree = False
scene.view_settings.view_transform = 'Filmic'
bpy.context.view_layer.update()

# ---- added for rendering (the .blend has no active camera and no usable light): camera, sun
cam_auto = bpy.data.cameras.new('AutoCamera')
cam_auto.lens = 50.0
cam_auto.sensor_width = 36.0
cam_auto.clip_end = 1000.0
ob_auto_camera = bpy.data.objects.new('AutoCamera', cam_auto)
scene.collection.objects.link(ob_auto_camera)
ob_auto_camera.location = (25.9296, -31.1156, 21.9315)
ob_auto_camera.rotation_euler = (1.09748, -7.21219e-08, 0.694738)
scene.camera = ob_auto_camera
light_auto_sun = bpy.data.lights.new('AutoSun', 'SUN')
light_auto_sun.energy = 3.0
light_auto_sun.angle = 0.0523599
ob_auto_sun = bpy.data.objects.new('AutoSun', light_auto_sun)
scene.collection.objects.link(ob_auto_sun)
ob_auto_sun.rotation_euler = (0.872665, 0.174533, 0.523599)
bpy.context.view_layer.update()

